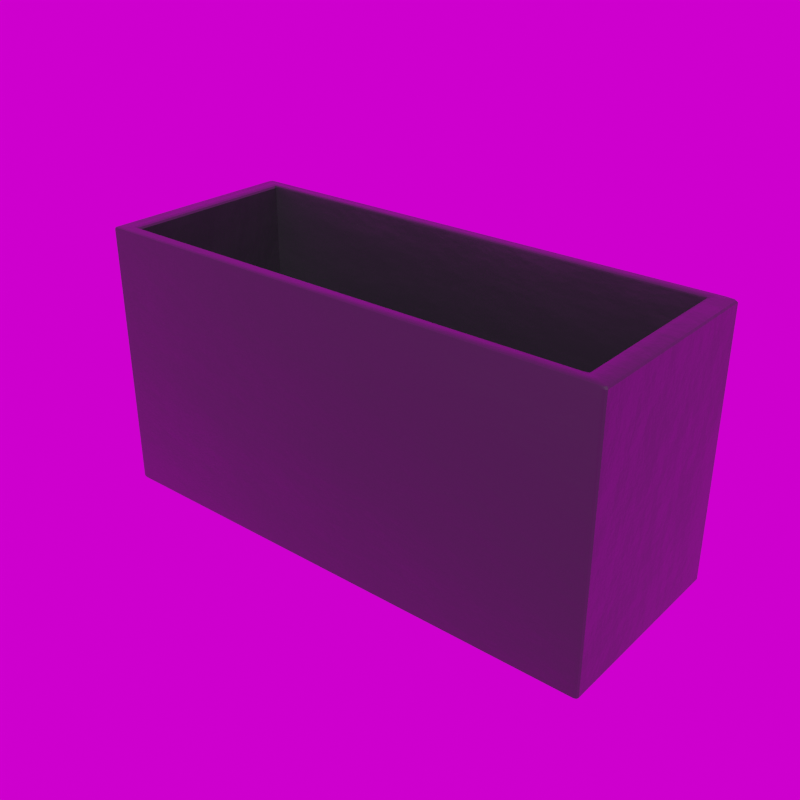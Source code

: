 # Source: Modern_Rectangle_16_.blend  (saved by Blender 5.3.7; exported with 4.5.12 LTS)
import bpy
from mathutils import Matrix  # noqa: F401  (used for matrix-valued properties, if any)

bpy.ops.wm.read_factory_settings(use_empty=True)
scene = bpy.context.scene
scene.name = 'Scene'

# ---- collections
col_library = bpy.data.collections.new('Library'); scene.collection.children.link(col_library)

# ---- images (referenced by path relative to the original .blend; pixels are not part of the script)
import os
ASSET_DIR = os.environ.get("B2B_ASSET_DIR", "")  # directory of the original .blend (textures are referenced by path, not embedded)
HERE = os.path.dirname(os.path.abspath(__file__))  # packed textures are extracted next to this script under _unpacked/

def load_image(name, relpath, width, height, colorspace="sRGB"):
    """Load a texture the original file referenced (path relative to the .blend, or extracted next to this script)."""
    p = next((c for c in (os.path.join(HERE, relpath), os.path.join(ASSET_DIR, relpath)) if relpath and os.path.exists(c)), "")
    if p:
        img = bpy.data.images.load(p, check_existing=True)
        img.name = name
    else:  # same state as the original file: an image datablock whose file is absent (Cycles renders it pink)
        img = bpy.data.images.new(name, width, height)
        img.source = "FILE"
        img.filepath = "//" + (relpath or name)
    img.colorspace_settings.name = colorspace
    return img
img_abandoned_games_room_02_1k_hdr = load_image('abandoned_games_room_02_1k.hdr', 'abandoned_games_room_02_1k.hdr', 1024, 1024, 'Linear Rec.709')

# ---- materials (node trees are filled in below, after node groups)
mat_modern_fiberstone = bpy.data.materials.new('Modern Fiberstone')
mat_modern_fiberstone.use_backface_culling_lightprobe_volume = False
mat_modern_fiberstone.diffuse_color = (0.05234, 0.05134, 0.06072, 1.0)

# ---- node groups
ng_abandoned_games_room_02 = bpy.data.node_groups.new('abandoned_games_room_02', 'ShaderNodeTree')
_s = ng_abandoned_games_room_02.interface.new_socket(name='Background', in_out='OUTPUT', socket_type='NodeSocketShader')
_s = ng_abandoned_games_room_02.interface.new_socket(name='Rotation', in_out='INPUT', socket_type='NodeSocketFloat')
_s.default_value = 17.7
_s.min_value = -1e+04
_s.max_value = 1e+04
_s = ng_abandoned_games_room_02.interface.new_socket(name='Strength', in_out='INPUT', socket_type='NodeSocketFloat')
_s.default_value = 1.0
_s.min_value = 0.0
_s.max_value = 1e+06
_N = ng_abandoned_games_room_02.nodes; _L = ng_abandoned_games_room_02.links
n0 = _N.new('ShaderNodeBackground'); n0.name = 'HDRIHandler_ShaderNodeBackground'; n0.location = (373, 84)
n1 = _N.new('ShaderNodeMapping'); n1.name = 'HDRIHandler_ShaderNodeMapping'; n1.location = (-167, 154)
n2 = _N.new('ShaderNodeTexCoord'); n2.name = 'HDRIHandler_ShaderNodeTexCoord'; n2.location = (-373, 112)
n3 = _N.new('NodeGroupOutput'); n3.name = 'Group Output'; n3.location = (563, 0)
n4 = _N.new('ShaderNodeCombineXYZ'); n4.name = 'Combine XYZ'; n4.location = (-371, -154)
n5 = _N.new('NodeGroupInput'); n5.name = 'Group Input'; n5.location = (-573, 0)
n6 = _N.new('ShaderNodeTexEnvironment'); n6.name = 'HDRIHandler_ShaderNodeTexEnvironment'; n6.location = (53, 102)
n6.image = img_abandoned_games_room_02_1k_hdr
_L.new(n0.outputs[0], n3.inputs[0])
_L.new(n2.outputs[0], n1.inputs[0])
_L.new(n1.outputs[0], n6.inputs[0])
_L.new(n6.outputs[0], n0.inputs[0])
_L.new(n4.outputs[0], n1.inputs[2])
_L.new(n5.outputs[0], n4.inputs[2])
_L.new(n5.outputs[1], n0.inputs[1])
n3.is_active_output = True
ng_auto_smooth = bpy.data.node_groups.new('Auto Smooth', 'GeometryNodeTree')
_s = ng_auto_smooth.interface.new_socket(name='Geometry', in_out='OUTPUT', socket_type='NodeSocketGeometry')
_s = ng_auto_smooth.interface.new_socket(name='Geometry', in_out='INPUT', socket_type='NodeSocketGeometry')
_s = ng_auto_smooth.interface.new_socket(name='Angle', in_out='INPUT', socket_type='NodeSocketFloat')
_s.subtype = 'ANGLE'
_s.min_value = 0.0
_s.max_value = 3.142
ng_auto_smooth.is_modifier = True
_N = ng_auto_smooth.nodes; _L = ng_auto_smooth.links
n0 = _N.new('NodeGroupOutput'); n0.name = 'Group Output'; n0.location = (480, -100)
n1 = _N.new('NodeGroupInput'); n1.name = 'Group Input'; n1.location = (-420, -300)
n2 = _N.new('NodeGroupInput'); n2.name = 'Group Input.001'; n2.location = (-60, -100)
n3 = _N.new('GeometryNodeSetShadeSmooth'); n3.name = 'Set Shade Smooth'; n3.location = (120, -100)
n3.domain = 'EDGE'
n4 = _N.new('GeometryNodeSetShadeSmooth'); n4.name = 'Set Shade Smooth.001'; n4.location = (300, -100)
n5 = _N.new('GeometryNodeInputMeshEdgeAngle'); n5.name = 'Edge Angle'; n5.location = (-420, -220)
n6 = _N.new('GeometryNodeInputEdgeSmooth'); n6.name = 'Is Edge Smooth'; n6.location = (-60, -160)
n7 = _N.new('GeometryNodeInputShadeSmooth'); n7.name = 'Is Face Smooth'; n7.location = (-240, -340)
n8 = _N.new('FunctionNodeBooleanMath'); n8.name = 'Boolean Math'; n8.location = (-60, -220)
n9 = _N.new('FunctionNodeCompare'); n9.name = 'Compare'; n9.location = (-240, -180)
n9.operation = 'LESS_EQUAL'
_L.new(n5.outputs[0], n9.inputs[0])
_L.new(n4.outputs[0], n0.inputs[0])
_L.new(n1.outputs[1], n9.inputs[1])
_L.new(n9.outputs[0], n8.inputs[0])
_L.new(n7.outputs[0], n8.inputs[1])
_L.new(n2.outputs[0], n3.inputs[0])
_L.new(n6.outputs[0], n3.inputs[1])
_L.new(n3.outputs[0], n4.inputs[0])
_L.new(n8.outputs[0], n3.inputs[2])
n0.is_active_output = True

# ---- material node trees
mat_modern_fiberstone.use_nodes = True; mat_modern_fiberstone.node_tree.nodes.clear()
_N = mat_modern_fiberstone.node_tree.nodes; _L = mat_modern_fiberstone.node_tree.links
n0 = _N.new('ShaderNodeBsdfPrincipled'); n0.name = 'Principled BSDF'; n0.location = (10, 300)
n0.distribution = 'GGX'
n0.subsurface_method = 'RANDOM_WALK_SKIN'
n0.inputs[0].default_value = (0.01688, 0.0166, 0.01922, 1.0)
n0.inputs[2].default_value = 0.3438
n0.inputs[3].default_value = 1.45
n0.inputs[13].default_value = 0.526
n0.inputs[27].default_value = (0.0, 0.0, 0.0, 1.0)
n0.inputs[28].default_value = 1.0
n1 = _N.new('ShaderNodeOutputMaterial'); n1.name = 'Material Output'; n1.location = (300, 300)
n2 = _N.new('ShaderNodeBump'); n2.name = 'Bump'; n2.location = (-190, -125)
n2.inputs[0].default_value = 0.05833
n2.inputs[1].default_value = 1.0
n2.inputs[2].default_value = 1.0
n3 = _N.new('ShaderNodeTexNoise'); n3.name = 'Noise Texture'; n3.location = (-379, -134)
n3.inputs[2].default_value = 1.33
n3.inputs[3].default_value = 13.46
n4 = _N.new('ShaderNodeTexCoord'); n4.name = 'Texture Coordinate'; n4.location = (-584, -107)
_L.new(n0.outputs[0], n1.inputs[0])
_L.new(n3.outputs[0], n2.inputs[3])
_L.new(n2.outputs[0], n0.inputs[5])
_L.new(n4.outputs[2], n3.inputs[0])
n1.is_active_output = True

# ---- world
world_abandoned_games_room_02 = bpy.data.worlds.new('abandoned_games_room_02'); scene.world = world_abandoned_games_room_02
world_abandoned_games_room_02.use_nodes = True; world_abandoned_games_room_02.node_tree.nodes.clear()
_N = world_abandoned_games_room_02.node_tree.nodes; _L = world_abandoned_games_room_02.node_tree.links
n0 = _N.new('ShaderNodeOutputWorld'); n0.name = 'World Output'; n0.location = (300, 300)
n1 = _N.new('ShaderNodeGroup'); n1.name = 'Group'; n1.location = (51, 313)
n1.node_tree = ng_abandoned_games_room_02
n1.inputs[0].default_value = 0.0
n1.inputs[1].default_value = 1.0
_L.new(n1.outputs[0], n0.inputs[0])
n0.is_active_output = True
world_abandoned_games_room_02.color = (0.05088, 0.05088, 0.05088)
world_abandoned_games_room_02.use_sun_shadow = False
world_abandoned_games_room_02.sun_shadow_jitter_overblur = 0.0

# ---- meshes
me_cube_008 = bpy.data.meshes.new('Cube.008')
me_cube_008.from_pydata([(-0.3623, -0.133, 0.02148), (-0.3623, 0.133, 0.02148), (0.3598, 0.133, 0.02148), (0.3598, -0.133, 0.02148), (-0.3864, -0.1496, 0.003325), (-0.3864, -0.1524, 0.007086), (-0.3937, -0.1496, 0.007086), (-0.3864, -0.1516, 0.004426), (-0.3906, -0.1512, 0.004914), (-0.3916, -0.1516, 0.007086), (-0.3916, -0.1496, 0.004426), (-0.3696, -0.1358, 0.4097), (-0.3623, -0.133, 0.406), (-0.3645, -0.1338, 0.4086), (-0.3864, 0.1496, 0.003325), (-0.3937, 0.1496, 0.007086), (-0.3864, 0.1524, 0.007086), (-0.3916, 0.1496, 0.004426), (-0.3906, 0.1512, 0.004914), (-0.3916, 0.1516, 0.007086), (-0.3864, 0.1516, 0.004426), (-0.3623, 0.133, 0.406), (-0.3696, 0.1358, 0.4097), (-0.3645, 0.1338, 0.4086), (0.3864, -0.1496, 0.003325), (0.3937, -0.1496, 0.007086), (0.3864, -0.1524, 0.007086), (0.3916, -0.1496, 0.004426), (0.3906, -0.1512, 0.004914), (0.3916, -0.1516, 0.007086), (0.3864, -0.1516, 0.004426), (0.3598, -0.133, 0.406), (0.3568, -0.1358, 0.4097), (0.3671, -0.1319, 0.4097), (0.3583, -0.1338, 0.4086), (0.3611, -0.1335, 0.4091), (0.3641, -0.1347, 0.4097), (0.362, -0.1324, 0.4086), (0.3864, 0.1496, 0.003325), (0.3864, 0.1524, 0.007086), (0.3937, 0.1496, 0.007086), (0.3864, 0.1516, 0.004426), (0.3906, 0.1512, 0.004914), (0.3916, 0.1516, 0.007086), (0.3916, 0.1496, 0.004426), (0.3598, 0.133, 0.406), (0.3671, 0.1319, 0.4097), (0.3568, 0.1358, 0.4097), (0.362, 0.1324, 0.4086), (0.3611, 0.1335, 0.4091), (0.3641, 0.1347, 0.4097), (0.3583, 0.1338, 0.4086), (-0.3864, -0.1524, 0.406), (-0.3864, -0.1496, 0.4097), (-0.3937, -0.1496, 0.406), (-0.3864, -0.1516, 0.4086), (-0.3906, -0.1512, 0.4081), (-0.3916, -0.1496, 0.4086), (-0.3916, -0.1516, 0.406), (-0.3864, 0.1496, 0.4097), (-0.3864, 0.1524, 0.406), (-0.3937, 0.1496, 0.406), (-0.3864, 0.1516, 0.4086), (-0.3906, 0.1512, 0.4081), (-0.3916, 0.1516, 0.406), (-0.3916, 0.1496, 0.4086), (0.3761, 0.1496, 0.4097), (0.3864, 0.1456, 0.4097), (0.3937, 0.1496, 0.406), (0.3864, 0.1524, 0.406), (0.3834, 0.1484, 0.4097), (0.3888, 0.1505, 0.4086), (0.3916, 0.1476, 0.4086), (0.3916, 0.1516, 0.406), (0.3813, 0.1516, 0.4086), (0.3864, -0.1456, 0.4097), (0.3761, -0.1496, 0.4097), (0.3864, -0.1524, 0.406), (0.3937, -0.1496, 0.406), (0.3834, -0.1484, 0.4097), (0.3888, -0.1505, 0.4086), (0.3813, -0.1516, 0.4086), (0.3916, -0.1516, 0.406), (0.3916, -0.1476, 0.4086)], [], [(26, 77, 52, 5), (45, 21, 1, 2), (46, 33, 75, 67), (21, 12, 0, 1), (6, 54, 61, 15), (12, 31, 3, 0), (40, 68, 78, 25), (31, 45, 2, 3), (16, 60, 69, 39), (2, 1, 0, 3), (11, 22, 59, 53), (32, 11, 53, 76), (22, 47, 66, 59), (4, 7, 8, 10), (5, 9, 8, 7), (6, 10, 8, 9), (14, 17, 18, 20), (15, 19, 18, 17), (16, 20, 18, 19), (24, 27, 28, 30), (25, 29, 28, 27), (26, 30, 28, 29), (31, 34, 35, 37), (32, 36, 35, 34), (33, 37, 35, 36), (38, 41, 42, 44), (39, 43, 42, 41), (40, 44, 42, 43), (45, 48, 49, 51), (46, 50, 49, 48), (47, 51, 49, 50), (52, 55, 56, 58), (53, 57, 56, 55), (54, 58, 56, 57), (59, 62, 63, 65), (60, 64, 63, 62), (61, 65, 63, 64), (66, 70, 71, 74), (67, 72, 71, 70), (68, 73, 71, 72), (69, 74, 71, 73), (75, 79, 80, 83), (76, 81, 80, 79), (77, 82, 80, 81), (78, 83, 80, 82), (14, 4, 10, 17), (17, 10, 6, 15), (5, 52, 58, 9), (9, 58, 54, 6), (53, 59, 65, 57), (57, 65, 61, 54), (60, 16, 19, 64), (64, 19, 15, 61), (38, 14, 20, 41), (41, 20, 16, 39), (59, 66, 74, 62), (62, 74, 69, 60), (68, 40, 43, 73), (73, 43, 39, 69), (24, 38, 44, 27), (27, 44, 40, 25), (67, 75, 83, 72), (72, 83, 78, 68), (77, 26, 29, 82), (82, 29, 25, 78), (4, 24, 30, 7), (7, 30, 26, 5), (76, 53, 55, 81), (81, 55, 52, 77), (12, 21, 23, 13), (13, 23, 22, 11), (21, 45, 51, 23), (23, 51, 47, 22), (45, 31, 37, 48), (48, 37, 33, 46), (31, 12, 13, 34), (34, 13, 11, 32), (46, 67, 70, 50), (50, 70, 66, 47), (32, 76, 79, 36), (36, 79, 75, 33), (14, 38, 24, 4)])
me_cube_008.polygons.foreach_set('use_smooth', [True] * 82)
_uv = me_cube_008.uv_layers.new(name='UVMap')
_uv.uv.foreach_set('vector', [0.2625, 0.2591, 0.2625, 0.001731, 0.5196, 0.001731, 0.5197, 0.2591, 0.4596, 0.7696, 0.2309, 0.7699, 0.2305, 0.5218, 0.4592, 0.5215, 0.7685, 0.2438, 0.7685, 0.01696, 0.7803, 0.005148, 0.7803, 0.2556, 0.6899, 0.7695, 0.4611, 0.7695, 0.4611, 0.5215, 0.6899, 0.5215, 0.7803, 0.5198, 0.5231, 0.5198, 0.5231, 0.2625, 0.7803, 0.2625, 0.2294, 0.7699, 0.0007306, 0.7696, 0.001109, 0.5215, 0.2298, 0.5218, 0.2625, 0.2625, 0.5197, 0.2625, 0.5197, 0.5198, 0.2625, 0.5198, 0.6906, 0.5233, 0.9195, 0.5233, 0.9195, 0.7712, 0.6906, 0.7712, 0.00174, 0.5198, 0.001796, 0.2625, 0.259, 0.2625, 0.2589, 0.5198, 0.689, 1.0, 0.4603, 1.0, 0.4603, 0.7712, 0.689, 0.7712, 0.535, 0.01353, 0.535, 0.2472, 0.5232, 0.2591, 0.5232, 0.001716, 0.7651, 0.01353, 0.535, 0.01353, 0.5232, 0.001716, 0.7769, 0.001716, 0.535, 0.2472, 0.7651, 0.2472, 0.7769, 0.2591, 0.5232, 0.2591, 0.2591, 0.2591, 0.2608, 0.2591, 0.2605, 0.2605, 0.2591, 0.2608, 0.5197, 0.2591, 0.5214, 0.2591, 0.5211, 0.2605, 0.5197, 0.2608, 0.7803, 0.5198, 0.782, 0.5198, 0.7817, 0.5212, 0.7803, 0.5215, 0.001716, 0.2591, 0.001716, 0.2608, 0.0003149, 0.2605, 0.0, 0.2591, 0.7803, 0.2625, 0.7803, 0.2608, 0.7817, 0.2611, 0.782, 0.2625, 0.00174, 0.5198, 0.001715, 0.5215, 0.0003034, 0.5212, 0.0, 0.5198, 0.2591, 0.001716, 0.2591, 0.0, 0.2605, 0.0003149, 0.2608, 0.001716, 0.2625, 0.5198, 0.2625, 0.5215, 0.2611, 0.5212, 0.2608, 0.5198, 0.2625, 0.2591, 0.2625, 0.2608, 0.2611, 0.2605, 0.2608, 0.2591, 0.0007306, 0.7696, 0.001255, 0.7713, 0.0003371, 0.7716, 0.0, 0.7713, 0.7651, 0.01353, 0.7675, 0.01454, 0.7665, 0.01555, 0.7656, 0.01525, 0.7685, 0.01696, 0.7668, 0.01646, 0.7665, 0.01555, 0.7675, 0.01454, 0.001716, 0.001716, 0.0, 0.001716, 0.0003149, 0.0003149, 0.001716, 0.0, 0.2589, 0.5198, 0.2606, 0.5198, 0.2603, 0.5212, 0.2589, 0.5215, 0.2625, 0.2625, 0.2608, 0.2625, 0.2611, 0.2611, 0.2625, 0.2608, 0.4596, 0.7696, 0.4603, 0.7713, 0.46, 0.7716, 0.4591, 0.7713, 0.7685, 0.2438, 0.7675, 0.2462, 0.7665, 0.2452, 0.7668, 0.2443, 0.7651, 0.2472, 0.7656, 0.2455, 0.7665, 0.2452, 0.7675, 0.2462, 0.5196, 0.001731, 0.5197, 1.025e-05, 0.5211, 0.0003233, 0.5214, 0.001726, 0.5232, 0.001716, 0.5214, 0.001716, 0.5217, 0.0003149, 0.5231, 0.0, 0.5231, 0.5198, 0.5231, 0.5215, 0.5217, 0.5212, 0.5214, 0.5198, 0.5232, 0.2591, 0.5231, 0.2608, 0.5217, 0.2605, 0.5214, 0.2591, 0.001796, 0.2625, 5.585e-05, 0.2625, 0.0003598, 0.2611, 0.001771, 0.2608, 0.5231, 0.2625, 0.5214, 0.2625, 0.5217, 0.2611, 0.5231, 0.2608, 0.7769, 0.2591, 0.7793, 0.258, 0.7811, 0.2599, 0.7786, 0.2608, 0.7803, 0.2556, 0.782, 0.2573, 0.7811, 0.2599, 0.7793, 0.258, 0.5197, 0.2625, 0.5197, 0.2608, 0.5214, 0.2617, 0.5214, 0.2642, 0.259, 0.2625, 0.2572, 0.2608, 0.2597, 0.2608, 0.2607, 0.2625, 0.7803, 0.005148, 0.7793, 0.002721, 0.7811, 0.0009107, 0.782, 0.003432, 0.7769, 0.001716, 0.7786, 0.0, 0.7811, 0.0009107, 0.7793, 0.002721, 0.2625, 0.001731, 0.2608, 0.001726, 0.2617, 0.0, 0.2642, 1.025e-05, 0.5197, 0.5198, 0.5214, 0.5181, 0.5214, 0.5206, 0.5197, 0.5215, 0.001716, 0.2591, 0.2591, 0.2591, 0.2591, 0.2608, 0.001716, 0.2608, 0.782, 0.2625, 0.782, 0.5198, 0.7803, 0.5198, 0.7803, 0.2625, 0.5197, 0.2591, 0.5196, 0.001731, 0.5214, 0.001726, 0.5214, 0.2591, 0.7803, 0.5215, 0.5231, 0.5215, 0.5231, 0.5198, 0.7803, 0.5198, 0.5232, 0.001716, 0.5232, 0.2591, 0.5214, 0.2591, 0.5214, 0.001716, 0.5214, 0.5198, 0.5214, 0.2625, 0.5231, 0.2625, 0.5231, 0.5198, 0.001796, 0.2625, 0.00174, 0.5198, 0.0, 0.5198, 5.585e-05, 0.2625, 0.5231, 0.2608, 0.7803, 0.2608, 0.7803, 0.2625, 0.5231, 0.2625, 0.001716, 0.001716, 0.001716, 0.2591, 0.0, 0.2591, 0.0, 0.001716, 0.2589, 0.5215, 0.001715, 0.5215, 0.00174, 0.5198, 0.2589, 0.5198, 0.5232, 0.2591, 0.7769, 0.2591, 0.7786, 0.2608, 0.5231, 0.2608, 0.001771, 0.2608, 0.2572, 0.2608, 0.259, 0.2625, 0.001796, 0.2625, 0.5197, 0.2625, 0.2625, 0.2625, 0.2625, 0.2608, 0.5197, 0.2608, 0.2607, 0.2625, 0.2606, 0.5198, 0.2589, 0.5198, 0.259, 0.2625, 0.2591, 0.001716, 0.001716, 0.001716, 0.001716, 0.0, 0.2591, 0.0, 0.2608, 0.5198, 0.2608, 0.2625, 0.2625, 0.2625, 0.2625, 0.5198, 0.7803, 0.2556, 0.7803, 0.005148, 0.782, 0.003432, 0.782, 0.2573, 0.5214, 0.2642, 0.5214, 0.5181, 0.5197, 0.5198, 0.5197, 0.2625, 0.2625, 0.001731, 0.2625, 0.2591, 0.2608, 0.2591, 0.2608, 0.001726, 0.5197, 0.5215, 0.2625, 0.5215, 0.2625, 0.5198, 0.5197, 0.5198, 0.2591, 0.2591, 0.2591, 0.001716, 0.2608, 0.001716, 0.2608, 0.2591, 0.5197, 0.2608, 0.2625, 0.2608, 0.2625, 0.2591, 0.5197, 0.2591, 0.7769, 0.001716, 0.5232, 0.001716, 0.5231, 0.0, 0.7786, 0.0, 0.2642, 1.025e-05, 0.5197, 1.025e-05, 0.5196, 0.001731, 0.2625, 0.001731, 0.4611, 0.7695, 0.6899, 0.7695, 0.6906, 0.7712, 0.4603, 0.7712, 0.5367, 0.01525, 0.5367, 0.2455, 0.535, 0.2472, 0.535, 0.01353, 0.2309, 0.7699, 0.4596, 0.7696, 0.4591, 0.7713, 0.2302, 0.7716, 0.5367, 0.2455, 0.7656, 0.2455, 0.7651, 0.2472, 0.535, 0.2472, 0.9195, 0.5233, 0.6906, 0.5233, 0.6911, 0.5215, 0.919, 0.5215, 0.7668, 0.2443, 0.7668, 0.01646, 0.7685, 0.01696, 0.7685, 0.2438, 0.0007306, 0.7696, 0.2294, 0.7699, 0.2302, 0.7716, 0.001255, 0.7713, 0.7656, 0.01525, 0.5367, 0.01525, 0.535, 0.01353, 0.7651, 0.01353, 0.7685, 0.2438, 0.7803, 0.2556, 0.7793, 0.258, 0.7675, 0.2462, 0.7675, 0.2462, 0.7793, 0.258, 0.7769, 0.2591, 0.7651, 0.2472, 0.7651, 0.01353, 0.7769, 0.001716, 0.7793, 0.002721, 0.7675, 0.01454, 0.7675, 0.01454, 0.7793, 0.002721, 0.7803, 0.005148, 0.7685, 0.01696, 0.001716, 0.2591, 0.001716, 0.001716, 0.2591, 0.001716, 0.2591, 0.2591])
me_cube_008.materials.append(mat_modern_fiberstone)
me_cube_008.update()

# ---- objects
ob_modern_rectangle_16 = bpy.data.objects.new('Modern Rectangle 16"', me_cube_008)

# ---- transforms, parenting, visibility, modifiers, constraints
ob_modern_rectangle_16.location = (9.099, -0.04534, 0.0)
ob_modern_rectangle_16.rotation_euler = (0.0, -0.0, 6.283)
_m = ob_modern_rectangle_16.modifiers.new('Auto Smooth', 'NODES')
_m.node_group = ng_auto_smooth
_gi = [s.identifier for s in ng_auto_smooth.interface.items_tree if s.item_type == 'SOCKET' and s.in_out == 'INPUT']
_m[_gi[1]] = 0.5236  # Angle

# ---- collection membership
col_library.objects.link(ob_modern_rectangle_16)

# ---- scene / render settings (as saved in the file)
scene.frame_start = 1; scene.frame_end = 250; scene.frame_set(1)
scene.render.engine = 'CYCLES'
scene.render.resolution_x = 1080
scene.render.film_transparent = True
scene.render.bake_bias = 0.0
scene.render.bake_samples = 0
scene.cycles.samples = 1000
scene.cycles.sampling_pattern = 'TABULATED_SOBOL'
scene.cycles.adaptive_threshold = 0.05
scene.cycles.use_light_tree = False
scene.eevee.fast_gi_thickness_near = 0.1
scene.eevee.fast_gi_thickness_far = 0.0
scene.view_settings.view_transform = 'Filmic'
bpy.context.view_layer.update()

# ---- added for rendering (the .blend has no active camera and no usable light): camera, sun
cam_auto = bpy.data.cameras.new('AutoCamera')
cam_auto.lens = 50.0
cam_auto.sensor_width = 36.0
cam_auto.clip_end = 1000.0
ob_auto_camera = bpy.data.objects.new('AutoCamera', cam_auto)
scene.collection.objects.link(ob_auto_camera)
ob_auto_camera.location = (9.96571, -1.08572, 0.90011)
ob_auto_camera.rotation_euler = (1.09748, -7.21219e-08, 0.694738)
scene.camera = ob_auto_camera
light_auto_sun = bpy.data.lights.new('AutoSun', 'SUN')
light_auto_sun.energy = 3.0
light_auto_sun.angle = 0.0523599
ob_auto_sun = bpy.data.objects.new('AutoSun', light_auto_sun)
scene.collection.objects.link(ob_auto_sun)
ob_auto_sun.rotation_euler = (0.872665, 0.174533, 0.523599)
bpy.context.view_layer.update()

